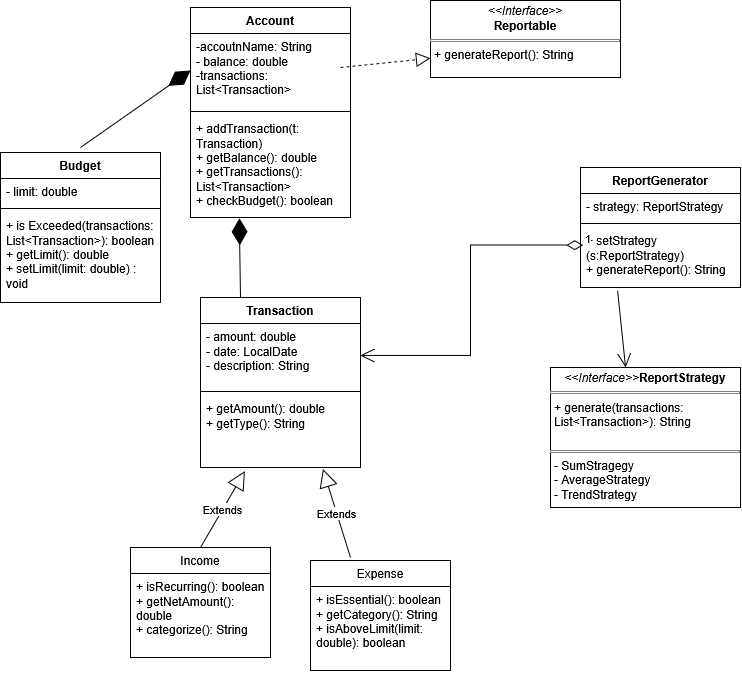

The diagram above was exported from draw.io. Its source (the exported page's mxGraphModel, read from the mxfile embedded in the PNG):
<mxGraphModel dx="1757" dy="940" grid="1" gridSize="10" guides="1" tooltips="1" connect="1" arrows="1" fold="1" page="1" pageScale="1" pageWidth="850" pageHeight="1100" math="0" shadow="0">
  <root>
    <mxCell id="0" />
    <mxCell id="1" parent="0" />
    <mxCell id="K1V4e_ms7YK0DJcee7O8-1" value="Account" style="swimlane;fontStyle=1;align=center;verticalAlign=top;childLayout=stackLayout;horizontal=1;startSize=26;horizontalStack=0;resizeParent=1;resizeParentMax=0;resizeLast=0;collapsible=1;marginBottom=0;whiteSpace=wrap;html=1;" parent="1" vertex="1">
      <mxGeometry x="220" y="100" width="160" height="210" as="geometry" />
    </mxCell>
    <mxCell id="K1V4e_ms7YK0DJcee7O8-2" value="&lt;div&gt;-accoutnName: String&lt;/div&gt;&lt;div&gt;- balance: double&lt;/div&gt;&lt;div&gt;-transactions: List&amp;lt;Transaction&amp;gt;&lt;/div&gt;" style="text;strokeColor=none;fillColor=none;align=left;verticalAlign=top;spacingLeft=4;spacingRight=4;overflow=hidden;rotatable=0;points=[[0,0.5],[1,0.5]];portConstraint=eastwest;whiteSpace=wrap;html=1;" parent="K1V4e_ms7YK0DJcee7O8-1" vertex="1">
      <mxGeometry y="26" width="160" height="74" as="geometry" />
    </mxCell>
    <mxCell id="K1V4e_ms7YK0DJcee7O8-3" value="" style="line;strokeWidth=1;fillColor=none;align=left;verticalAlign=middle;spacingTop=-1;spacingLeft=3;spacingRight=3;rotatable=0;labelPosition=right;points=[];portConstraint=eastwest;strokeColor=inherit;" parent="K1V4e_ms7YK0DJcee7O8-1" vertex="1">
      <mxGeometry y="100" width="160" height="8" as="geometry" />
    </mxCell>
    <mxCell id="K1V4e_ms7YK0DJcee7O8-4" value="&lt;div&gt;+ addTransaction(t: Transaction)&lt;/div&gt;&lt;div&gt;+ getBalance(): double&lt;/div&gt;&lt;div&gt;+ getTransactions(): List&amp;lt;Transaction&amp;gt;&lt;/div&gt;&lt;div&gt;+ checkBudget(): boolean&lt;/div&gt;&lt;div&gt;&lt;br&gt;&lt;/div&gt;" style="text;strokeColor=none;fillColor=none;align=left;verticalAlign=top;spacingLeft=4;spacingRight=4;overflow=hidden;rotatable=0;points=[[0,0.5],[1,0.5]];portConstraint=eastwest;whiteSpace=wrap;html=1;" parent="K1V4e_ms7YK0DJcee7O8-1" vertex="1">
      <mxGeometry y="108" width="160" height="102" as="geometry" />
    </mxCell>
    <mxCell id="K1V4e_ms7YK0DJcee7O8-5" value="Transaction" style="swimlane;fontStyle=1;align=center;verticalAlign=top;childLayout=stackLayout;horizontal=1;startSize=26;horizontalStack=0;resizeParent=1;resizeParentMax=0;resizeLast=0;collapsible=1;marginBottom=0;whiteSpace=wrap;html=1;" parent="1" vertex="1">
      <mxGeometry x="230" y="390" width="160" height="170" as="geometry" />
    </mxCell>
    <mxCell id="K1V4e_ms7YK0DJcee7O8-6" value="&lt;div&gt;- amount: double&lt;/div&gt;&lt;div&gt;- date: LocalDate&lt;/div&gt;&lt;div&gt;- description: String&lt;/div&gt;" style="text;strokeColor=none;fillColor=none;align=left;verticalAlign=top;spacingLeft=4;spacingRight=4;overflow=hidden;rotatable=0;points=[[0,0.5],[1,0.5]];portConstraint=eastwest;whiteSpace=wrap;html=1;" parent="K1V4e_ms7YK0DJcee7O8-5" vertex="1">
      <mxGeometry y="26" width="160" height="64" as="geometry" />
    </mxCell>
    <mxCell id="K1V4e_ms7YK0DJcee7O8-7" value="" style="line;strokeWidth=1;fillColor=none;align=left;verticalAlign=middle;spacingTop=-1;spacingLeft=3;spacingRight=3;rotatable=0;labelPosition=right;points=[];portConstraint=eastwest;strokeColor=inherit;" parent="K1V4e_ms7YK0DJcee7O8-5" vertex="1">
      <mxGeometry y="90" width="160" height="8" as="geometry" />
    </mxCell>
    <mxCell id="K1V4e_ms7YK0DJcee7O8-8" value="&lt;div&gt;+ getAmount(): double&lt;/div&gt;&lt;div&gt;+ getType(): String&lt;/div&gt;" style="text;strokeColor=none;fillColor=none;align=left;verticalAlign=top;spacingLeft=4;spacingRight=4;overflow=hidden;rotatable=0;points=[[0,0.5],[1,0.5]];portConstraint=eastwest;whiteSpace=wrap;html=1;" parent="K1V4e_ms7YK0DJcee7O8-5" vertex="1">
      <mxGeometry y="98" width="160" height="72" as="geometry" />
    </mxCell>
    <mxCell id="K1V4e_ms7YK0DJcee7O8-19" value="&lt;p style=&quot;margin:0px;margin-top:4px;text-align:center;&quot;&gt;&lt;i&gt;&amp;lt;&amp;lt;Interface&amp;gt;&amp;gt;&lt;/i&gt;&lt;br&gt;&lt;b&gt;Reportable&lt;/b&gt;&lt;/p&gt;&lt;hr size=&quot;1&quot; style=&quot;border-style:solid;&quot;&gt;&lt;p style=&quot;margin:0px;margin-left:4px;&quot;&gt;+ generateReport(): String&lt;br&gt;&lt;br&gt;&lt;/p&gt;&lt;hr size=&quot;1&quot; style=&quot;border-style:solid;&quot;&gt;&lt;p style=&quot;margin:0px;margin-left:4px;&quot;&gt;&lt;br&gt;&lt;/p&gt;" style="verticalAlign=top;align=left;overflow=fill;html=1;whiteSpace=wrap;" parent="1" vertex="1">
      <mxGeometry x="460" y="93" width="190" height="77" as="geometry" />
    </mxCell>
    <mxCell id="K1V4e_ms7YK0DJcee7O8-20" value="ReportGenerator" style="swimlane;fontStyle=1;align=center;verticalAlign=top;childLayout=stackLayout;horizontal=1;startSize=26;horizontalStack=0;resizeParent=1;resizeParentMax=0;resizeLast=0;collapsible=1;marginBottom=0;whiteSpace=wrap;html=1;" parent="1" vertex="1">
      <mxGeometry x="610" y="260" width="160" height="120" as="geometry" />
    </mxCell>
    <mxCell id="K1V4e_ms7YK0DJcee7O8-21" value="- strategy: ReportStrategy" style="text;strokeColor=none;fillColor=none;align=left;verticalAlign=top;spacingLeft=4;spacingRight=4;overflow=hidden;rotatable=0;points=[[0,0.5],[1,0.5]];portConstraint=eastwest;whiteSpace=wrap;html=1;" parent="K1V4e_ms7YK0DJcee7O8-20" vertex="1">
      <mxGeometry y="26" width="160" height="26" as="geometry" />
    </mxCell>
    <mxCell id="K1V4e_ms7YK0DJcee7O8-22" value="" style="line;strokeWidth=1;fillColor=none;align=left;verticalAlign=middle;spacingTop=-1;spacingLeft=3;spacingRight=3;rotatable=0;labelPosition=right;points=[];portConstraint=eastwest;strokeColor=inherit;" parent="K1V4e_ms7YK0DJcee7O8-20" vertex="1">
      <mxGeometry y="52" width="160" height="8" as="geometry" />
    </mxCell>
    <mxCell id="K1V4e_ms7YK0DJcee7O8-23" value="&lt;div&gt;+ setStrategy (s:ReportStrategy)&lt;/div&gt;&lt;div&gt;+ generateReport(): String&lt;/div&gt;" style="text;strokeColor=none;fillColor=none;align=left;verticalAlign=top;spacingLeft=4;spacingRight=4;overflow=hidden;rotatable=0;points=[[0,0.5],[1,0.5]];portConstraint=eastwest;whiteSpace=wrap;html=1;" parent="K1V4e_ms7YK0DJcee7O8-20" vertex="1">
      <mxGeometry y="60" width="160" height="60" as="geometry" />
    </mxCell>
    <mxCell id="K1V4e_ms7YK0DJcee7O8-24" value="&lt;p style=&quot;margin:0px;margin-top:4px;text-align:center;&quot;&gt;&lt;i&gt;&amp;lt;&amp;lt;Interface&amp;gt;&amp;gt;&lt;/i&gt;&lt;b&gt;ReportStrategy&lt;/b&gt;&lt;/p&gt;&lt;hr size=&quot;1&quot; style=&quot;border-style:solid;&quot;&gt;&lt;p style=&quot;margin:0px;margin-left:4px;&quot;&gt;+ generate(transactions: List&amp;lt;Transaction&amp;gt;): String&lt;br&gt;&lt;br&gt;&lt;/p&gt;&lt;hr size=&quot;1&quot; style=&quot;border-style:solid;&quot;&gt;&lt;p style=&quot;margin:0px;margin-left:4px;&quot;&gt;- SumStragegy&lt;/p&gt;&lt;p style=&quot;margin:0px;margin-left:4px;&quot;&gt;- AverageStrategy&lt;/p&gt;&lt;p style=&quot;margin:0px;margin-left:4px;&quot;&gt;- TrendStrategy&lt;/p&gt;" style="verticalAlign=top;align=left;overflow=fill;html=1;whiteSpace=wrap;" parent="1" vertex="1">
      <mxGeometry x="580" y="460" width="190" height="140" as="geometry" />
    </mxCell>
    <mxCell id="K1V4e_ms7YK0DJcee7O8-38" value="" style="endArrow=diamondThin;endFill=1;endSize=24;html=1;rounded=0;entryX=0.305;entryY=1.008;entryDx=0;entryDy=0;entryPerimeter=0;exitX=0.25;exitY=0;exitDx=0;exitDy=0;" parent="1" source="K1V4e_ms7YK0DJcee7O8-5" target="K1V4e_ms7YK0DJcee7O8-4" edge="1">
      <mxGeometry width="160" relative="1" as="geometry">
        <mxPoint x="270" y="330" as="sourcePoint" />
        <mxPoint x="430" y="330" as="targetPoint" />
      </mxGeometry>
    </mxCell>
    <mxCell id="K1V4e_ms7YK0DJcee7O8-39" value="" style="endArrow=open;endFill=1;endSize=12;html=1;rounded=0;exitX=0.232;exitY=1.054;exitDx=0;exitDy=0;exitPerimeter=0;entryX=0.395;entryY=0;entryDx=0;entryDy=0;entryPerimeter=0;" parent="1" source="K1V4e_ms7YK0DJcee7O8-23" target="K1V4e_ms7YK0DJcee7O8-24" edge="1">
      <mxGeometry width="160" relative="1" as="geometry">
        <mxPoint x="540" y="400" as="sourcePoint" />
        <mxPoint x="700" y="400" as="targetPoint" />
      </mxGeometry>
    </mxCell>
    <mxCell id="K1V4e_ms7YK0DJcee7O8-40" value="" style="endArrow=block;dashed=1;endFill=0;endSize=12;html=1;rounded=0;entryX=0;entryY=0.75;entryDx=0;entryDy=0;" parent="1" target="K1V4e_ms7YK0DJcee7O8-19" edge="1">
      <mxGeometry width="160" relative="1" as="geometry">
        <mxPoint x="370" y="160" as="sourcePoint" />
        <mxPoint x="530" y="160" as="targetPoint" />
      </mxGeometry>
    </mxCell>
    <mxCell id="K1V4e_ms7YK0DJcee7O8-41" value="Budget" style="swimlane;fontStyle=1;align=center;verticalAlign=top;childLayout=stackLayout;horizontal=1;startSize=26;horizontalStack=0;resizeParent=1;resizeParentMax=0;resizeLast=0;collapsible=1;marginBottom=0;whiteSpace=wrap;html=1;" parent="1" vertex="1">
      <mxGeometry x="30" y="245" width="160" height="150" as="geometry" />
    </mxCell>
    <mxCell id="K1V4e_ms7YK0DJcee7O8-42" value="- limit: double" style="text;strokeColor=none;fillColor=none;align=left;verticalAlign=top;spacingLeft=4;spacingRight=4;overflow=hidden;rotatable=0;points=[[0,0.5],[1,0.5]];portConstraint=eastwest;whiteSpace=wrap;html=1;" parent="K1V4e_ms7YK0DJcee7O8-41" vertex="1">
      <mxGeometry y="26" width="160" height="26" as="geometry" />
    </mxCell>
    <mxCell id="K1V4e_ms7YK0DJcee7O8-43" value="" style="line;strokeWidth=1;fillColor=none;align=left;verticalAlign=middle;spacingTop=-1;spacingLeft=3;spacingRight=3;rotatable=0;labelPosition=right;points=[];portConstraint=eastwest;strokeColor=inherit;" parent="K1V4e_ms7YK0DJcee7O8-41" vertex="1">
      <mxGeometry y="52" width="160" height="8" as="geometry" />
    </mxCell>
    <mxCell id="K1V4e_ms7YK0DJcee7O8-44" value="&lt;div&gt;+ is Exceeded(transactions: List&amp;lt;Transaction&amp;gt;): boolean&lt;/div&gt;&lt;div&gt;+ getLimit(): double&lt;/div&gt;&lt;div&gt;+ setLimit(limit: double) : void&lt;/div&gt;" style="text;strokeColor=none;fillColor=none;align=left;verticalAlign=top;spacingLeft=4;spacingRight=4;overflow=hidden;rotatable=0;points=[[0,0.5],[1,0.5]];portConstraint=eastwest;whiteSpace=wrap;html=1;" parent="K1V4e_ms7YK0DJcee7O8-41" vertex="1">
      <mxGeometry y="60" width="160" height="90" as="geometry" />
    </mxCell>
    <mxCell id="K1V4e_ms7YK0DJcee7O8-45" value="" style="endArrow=diamondThin;endFill=1;endSize=24;html=1;rounded=0;entryX=0;entryY=0.5;entryDx=0;entryDy=0;" parent="1" target="K1V4e_ms7YK0DJcee7O8-2" edge="1">
      <mxGeometry width="160" relative="1" as="geometry">
        <mxPoint x="110" y="240" as="sourcePoint" />
        <mxPoint x="200" y="170" as="targetPoint" />
      </mxGeometry>
    </mxCell>
    <mxCell id="K1V4e_ms7YK0DJcee7O8-46" value="Extends" style="endArrow=block;endSize=16;endFill=0;html=1;rounded=0;entryX=0.278;entryY=1.049;entryDx=0;entryDy=0;entryPerimeter=0;" parent="1" target="K1V4e_ms7YK0DJcee7O8-8" edge="1">
      <mxGeometry width="160" relative="1" as="geometry">
        <mxPoint x="230" y="640" as="sourcePoint" />
        <mxPoint x="280" y="590" as="targetPoint" />
      </mxGeometry>
    </mxCell>
    <mxCell id="K1V4e_ms7YK0DJcee7O8-47" value="Extends" style="endArrow=block;endSize=16;endFill=0;html=1;rounded=0;entryX=0.765;entryY=1.019;entryDx=0;entryDy=0;entryPerimeter=0;" parent="1" target="K1V4e_ms7YK0DJcee7O8-8" edge="1">
      <mxGeometry width="160" relative="1" as="geometry">
        <mxPoint x="380" y="650" as="sourcePoint" />
        <mxPoint x="480" y="610" as="targetPoint" />
      </mxGeometry>
    </mxCell>
    <mxCell id="K1V4e_ms7YK0DJcee7O8-52" value="Income" style="swimlane;fontStyle=0;childLayout=stackLayout;horizontal=1;startSize=26;fillColor=none;horizontalStack=0;resizeParent=1;resizeParentMax=0;resizeLast=0;collapsible=1;marginBottom=0;whiteSpace=wrap;html=1;" parent="1" vertex="1">
      <mxGeometry x="160" y="640" width="140" height="110" as="geometry" />
    </mxCell>
    <mxCell id="K1V4e_ms7YK0DJcee7O8-53" value="&lt;div&gt;+ isRecurring(): boolean&lt;/div&gt;&lt;div&gt;+ getNetAmount(): double&lt;/div&gt;&lt;div&gt;+ categorize(): String&lt;/div&gt;" style="text;strokeColor=none;fillColor=none;align=left;verticalAlign=top;spacingLeft=4;spacingRight=4;overflow=hidden;rotatable=0;points=[[0,0.5],[1,0.5]];portConstraint=eastwest;whiteSpace=wrap;html=1;" parent="K1V4e_ms7YK0DJcee7O8-52" vertex="1">
      <mxGeometry y="26" width="140" height="84" as="geometry" />
    </mxCell>
    <mxCell id="K1V4e_ms7YK0DJcee7O8-56" value="Expense" style="swimlane;fontStyle=0;childLayout=stackLayout;horizontal=1;startSize=26;fillColor=none;horizontalStack=0;resizeParent=1;resizeParentMax=0;resizeLast=0;collapsible=1;marginBottom=0;whiteSpace=wrap;html=1;" parent="1" vertex="1">
      <mxGeometry x="340" y="653" width="140" height="110" as="geometry" />
    </mxCell>
    <mxCell id="K1V4e_ms7YK0DJcee7O8-57" value="&lt;div&gt;+ isEssential(): boolean&lt;/div&gt;&lt;div&gt;+ getCategory(): String&lt;/div&gt;&lt;div&gt;+ isAboveLimit(limit: double): boolean&lt;/div&gt;" style="text;strokeColor=none;fillColor=none;align=left;verticalAlign=top;spacingLeft=4;spacingRight=4;overflow=hidden;rotatable=0;points=[[0,0.5],[1,0.5]];portConstraint=eastwest;whiteSpace=wrap;html=1;" parent="K1V4e_ms7YK0DJcee7O8-56" vertex="1">
      <mxGeometry y="26" width="140" height="84" as="geometry" />
    </mxCell>
    <mxCell id="FJcmm6xz5loKVdjugPgB-1" value="1" style="endArrow=open;html=1;endSize=12;startArrow=diamondThin;startSize=14;startFill=0;edgeStyle=orthogonalEdgeStyle;align=left;verticalAlign=bottom;rounded=0;exitX=0.017;exitY=0.293;exitDx=0;exitDy=0;exitPerimeter=0;entryX=1;entryY=0.5;entryDx=0;entryDy=0;" edge="1" parent="1" source="K1V4e_ms7YK0DJcee7O8-23" target="K1V4e_ms7YK0DJcee7O8-6">
      <mxGeometry x="-1" y="3" relative="1" as="geometry">
        <mxPoint x="390" y="420" as="sourcePoint" />
        <mxPoint x="550" y="420" as="targetPoint" />
      </mxGeometry>
    </mxCell>
  </root>
</mxGraphModel>